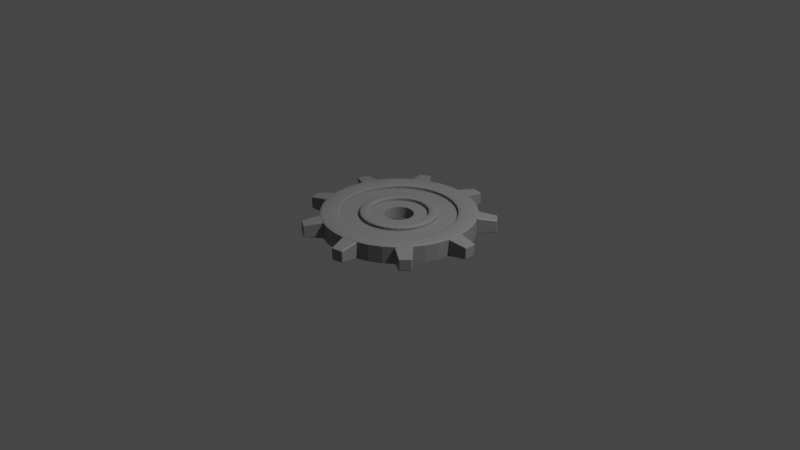 # Source: Settings.blend  (saved by Blender 2.93.21; exported with 4.5.12 LTS)
import bpy
from mathutils import Matrix  # noqa: F401  (used for matrix-valued properties, if any)

bpy.ops.wm.read_factory_settings(use_empty=True)
scene = bpy.context.scene
scene.name = 'Scene'

# ---- collections
col_collection = bpy.data.collections.new('Collection'); scene.collection.children.link(col_collection)

# ---- materials (node trees are filled in below, after node groups)
mat_material = bpy.data.materials.new('Material')
mat_material.alpha_threshold = 0.0
mat_material.use_transparent_shadow = False
mat_material.line_color = (0.0, 0.0, 0.0, 1.0)

# ---- material node trees
mat_material.use_nodes = True; mat_material.node_tree.nodes.clear()
_N = mat_material.node_tree.nodes; _L = mat_material.node_tree.links
n0 = _N.new('ShaderNodeOutputMaterial'); n0.name = 'Material Output'; n0.location = (300, 300)
n1 = _N.new('ShaderNodeBsdfPrincipled'); n1.name = 'Principled BSDF'; n1.location = (10, 300)
n1.distribution = 'GGX'
n1.subsurface_method = 'BURLEY'
n1.inputs[0].default_value = (0.25, 0.25, 0.25, 1.0)
n1.inputs[2].default_value = 0.4
n1.inputs[3].default_value = 1.45
n1.inputs[27].default_value = (0.0, 0.0, 0.0, 1.0)
n1.inputs[28].default_value = 1.0
_L.new(n1.outputs[0], n0.inputs[0])
n0.is_active_output = True

# ---- world
world_world = bpy.data.worlds.new('World'); scene.world = world_world
world_world.use_nodes = True; world_world.node_tree.nodes.clear()
_N = world_world.node_tree.nodes; _L = world_world.node_tree.links
n0 = _N.new('ShaderNodeOutputWorld'); n0.name = 'World Output'; n0.location = (300, 300)
n1 = _N.new('ShaderNodeBackground'); n1.name = 'Background'; n1.location = (10, 300)
n1.inputs[0].default_value = (0.05088, 0.05088, 0.05088, 1.0)
_L.new(n1.outputs[0], n0.inputs[0])
n0.is_active_output = True
world_world.color = (0.05088, 0.05088, 0.05088)
world_world.use_sun_shadow = False
world_world.sun_shadow_jitter_overblur = 0.0

# ---- cameras
cam_camera = bpy.data.cameras.new('Camera')
cam_camera.clip_end = 100.0
cam_camera.ortho_scale = 7.314

# ---- lights
light_light = bpy.data.lights.new('Light', 'POINT')
light_light.transmission_factor = 0.0
light_light.energy = 1000.0
light_light.shadow_soft_size = 0.1
light_light.shadow_maximum_resolution = 0.006
light_light.use_absolute_resolution = True

# ---- meshes
me_cylinder = bpy.data.meshes.new('Cylinder')
me_cylinder.from_pydata([(0.0, 1.0, -1.0), (0.0, 1.0, 1.0), (0.1736, 0.9848, -1.0), (0.1736, 0.9848, 1.0), (0.342, 0.9397, -1.0), (0.342, 0.9397, 1.0), (0.5, 0.866, -1.0), (0.5, 0.866, 1.0), (0.6428, 0.766, -1.0), (0.6428, 0.766, 1.0), (0.766, 0.6428, -1.0), (0.766, 0.6428, 1.0), (0.866, 0.5, -1.0), (0.866, 0.5, 1.0), (0.9397, 0.342, -1.0), (0.9397, 0.342, 1.0), (0.9848, 0.1736, -1.0), (0.9848, 0.1736, 1.0), (1.0, -4.371e-08, -1.0), (1.0, -4.371e-08, 1.0), (0.9848, -0.1736, -1.0), (0.9848, -0.1736, 1.0), (0.9397, -0.342, -1.0), (0.9397, -0.342, 1.0), (0.866, -0.5, -1.0), (0.866, -0.5, 1.0), (0.766, -0.6428, -1.0), (0.766, -0.6428, 1.0), (0.6428, -0.766, -1.0), (0.6428, -0.766, 1.0), (0.5, -0.866, -1.0), (0.5, -0.866, 1.0), (0.342, -0.9397, -1.0), (0.342, -0.9397, 1.0), (0.1736, -0.9848, -1.0), (0.1736, -0.9848, 1.0), (-8.742e-08, -1.0, -1.0), (-8.742e-08, -1.0, 1.0), (-0.1736, -0.9848, -1.0), (-0.1736, -0.9848, 1.0), (-0.342, -0.9397, -1.0), (-0.342, -0.9397, 1.0), (-0.5, -0.866, -1.0), (-0.5, -0.866, 1.0), (-0.6428, -0.766, -1.0), (-0.6428, -0.766, 1.0), (-0.766, -0.6428, -1.0), (-0.766, -0.6428, 1.0), (-0.866, -0.5, -1.0), (-0.866, -0.5, 1.0), (-0.9397, -0.342, -1.0), (-0.9397, -0.342, 1.0), (-0.9848, -0.1736, -1.0), (-0.9848, -0.1736, 1.0), (-1.0, 1.192e-08, -1.0), (-1.0, 1.192e-08, 1.0), (-0.9848, 0.1736, -1.0), (-0.9848, 0.1736, 1.0), (-0.9397, 0.342, -1.0), (-0.9397, 0.342, 1.0), (-0.866, 0.5, -1.0), (-0.866, 0.5, 1.0), (-0.766, 0.6428, -1.0), (-0.766, 0.6428, 1.0), (-0.6428, 0.766, -1.0), (-0.6428, 0.766, 1.0), (-0.5, 0.866, -1.0), (-0.5, 0.866, 1.0), (-0.342, 0.9397, -1.0), (-0.342, 0.9397, 1.0), (-0.1736, 0.9848, -1.0), (-0.1736, 0.9848, 1.0), (0.6144, -0.4302, -1.0), (0.6144, -0.4302, 1.0), (-0.7471, -0.06537, 1.0), (-0.7244, -0.1941, 1.0), (-0.7471, 0.06537, 1.0), (-0.7244, 0.1941, 1.0), (-0.6144, -0.4302, 1.0), (-0.6797, -0.317, 1.0), (0.5303, -0.5303, -1.0), (0.5303, -0.5303, 1.0), (0.4302, -0.6144, -1.0), (0.4302, -0.6144, 1.0), (-0.06537, -0.7471, 1.0), (-0.1941, -0.7244, 1.0), (0.317, -0.6797, -1.0), (0.06537, -0.7471, 1.0), (0.1941, -0.7244, 1.0), (0.317, -0.6797, 1.0), (0.6797, -0.317, 1.0), (0.1941, -0.7244, -1.0), (0.06537, -0.7471, -1.0), (-0.317, -0.6797, 1.0), (0.5303, 0.5303, 1.0), (0.6144, 0.4302, 1.0), (0.7471, -0.06537, 1.0), (0.7471, 0.06537, 1.0), (0.7244, -0.1941, 1.0), (0.7244, 0.1941, 1.0), (0.6797, 0.317, 1.0), (-0.06537, -0.7471, -1.0), (-0.1941, -0.7244, -1.0), (-0.6797, 0.317, 1.0), (-0.6144, 0.4302, 1.0), (-0.5681, 0.4853, 1.0), (-0.4302, -0.6144, 1.0), (-0.5303, -0.5303, 1.0), (-0.5303, 0.5303, 1.0), (-0.4302, 0.6144, 1.0), (-0.317, 0.6797, 1.0), (0.317, 0.6797, 1.0), (0.4853, 0.5681, 1.0), (-0.317, -0.6797, -1.0), (0.4302, 0.6144, 1.0), (0.1941, 0.7244, 1.0), (-0.4302, -0.6144, -1.0), (-0.1941, 0.7244, 1.0), (0.06537, 0.7471, 1.0), (-0.06537, 0.7471, 1.0), (-0.5303, -0.5303, -1.0), (-0.7471, -0.06537, -1.0), (-0.7244, -0.1941, -1.0), (-0.7471, 0.06537, -1.0), (-0.7244, 0.1941, -1.0), (-0.6144, -0.4302, -1.0), (-0.6797, -0.317, -1.0), (0.6797, -0.317, -1.0), (0.5303, 0.5303, -1.0), (0.6144, 0.4302, -1.0), (0.7471, -0.06537, -1.0), (0.7471, 0.06537, -1.0), (0.7244, -0.1941, -1.0), (0.7244, 0.1941, -1.0), (0.6797, 0.317, -1.0), (-0.6797, 0.317, -1.0), (-0.6144, 0.4302, -1.0), (-0.5765, 0.4752, -1.0), (-0.5303, 0.5303, -1.0), (-0.4302, 0.6144, -1.0), (-0.317, 0.6797, -1.0), (0.317, 0.6797, -1.0), (0.4752, 0.5765, -1.0), (0.4302, 0.6144, -1.0), (0.1941, 0.7244, -1.0), (-0.1941, 0.7244, -1.0), (0.06537, 0.7471, -1.0), (-0.06537, 0.7471, -1.0)], [], [(0, 1, 3, 2), (2, 3, 5, 4), (4, 5, 7, 6), (6, 7, 9, 8), (8, 9, 11, 10), (10, 11, 13, 12), (12, 13, 15, 14), (14, 15, 17, 16), (16, 17, 19, 18), (18, 19, 21, 20), (20, 21, 23, 22), (22, 23, 25, 24), (24, 25, 27, 26), (26, 27, 29, 28), (28, 29, 31, 30), (30, 31, 33, 32), (32, 33, 35, 34), (34, 35, 37, 36), (36, 37, 39, 38), (38, 39, 41, 40), (40, 41, 43, 42), (42, 43, 45, 44), (44, 45, 47, 46), (46, 47, 49, 48), (48, 49, 51, 50), (50, 51, 53, 52), (52, 53, 55, 54), (54, 55, 57, 56), (56, 57, 59, 58), (58, 59, 61, 60), (60, 61, 63, 62), (62, 63, 65, 64), (64, 65, 67, 66), (66, 67, 69, 68), (104, 105, 63, 61, 59, 57, 55, 53, 51, 49, 47, 45, 43, 41, 39, 37, 35, 33, 31, 29, 27, 25, 23, 21, 19, 17, 15, 13, 11, 9, 112, 94, 95, 100, 99, 97, 96, 98, 90, 73, 81, 83, 89, 88, 87, 84, 85, 93, 106, 107, 78, 79, 75, 74, 76, 77, 103), (114, 112, 9, 7, 5, 3, 1, 71, 69, 67, 65, 63, 105, 108, 109, 110, 117, 119, 118, 115, 111), (68, 69, 71, 70), (70, 71, 1, 0), (62, 64, 66, 68, 70, 0, 2, 4, 6, 8, 142, 143, 141, 144, 146, 147, 145, 140, 139, 138, 137), (142, 8, 10, 12, 14, 16, 18, 20, 22, 24, 26, 28, 30, 32, 34, 36, 38, 40, 42, 44, 46, 48, 50, 52, 54, 56, 58, 60, 62, 137, 136, 135, 124, 123, 121, 122, 126, 125, 120, 116, 113, 102, 101, 92, 91, 86, 82, 80, 72, 127, 132, 130, 131, 133, 134, 129, 128), (144, 115, 118, 146), (141, 111, 115, 144), (143, 114, 111, 141), (128, 94, 112, 114, 143, 142), (95, 94, 128, 129), (100, 95, 129, 134), (99, 100, 134, 133), (97, 99, 133, 131), (96, 97, 131, 130), (98, 96, 130, 132), (90, 98, 132, 127), (127, 72, 73, 90), (73, 72, 80, 81), (81, 80, 82, 83), (83, 82, 86, 89), (88, 89, 86, 91), (87, 88, 91, 92), (84, 87, 92, 101), (85, 84, 101, 102), (93, 85, 102, 113), (106, 93, 113, 116), (107, 106, 116, 120), (125, 78, 107, 120), (126, 79, 78, 125), (122, 75, 79, 126), (121, 74, 75, 122), (123, 76, 74, 121), (124, 77, 76, 123), (135, 103, 77, 124), (136, 104, 103, 135), (138, 108, 105, 104, 136, 137), (139, 109, 108, 138), (140, 110, 109, 139), (145, 117, 110, 140), (147, 119, 117, 145), (146, 118, 119, 147)])
_uv = me_cylinder.uv_layers.new(name='UVMap')
_uv.uv.foreach_set('vector', [1.0, 0.5, 1.0, 1.0, 0.9722, 1.0, 0.9722, 0.5, 0.9722, 0.5, 0.9722, 1.0, 0.9444, 1.0, 0.9444, 0.5, 0.9444, 0.5, 0.9444, 1.0, 0.9167, 1.0, 0.9167, 0.5, 0.9167, 0.5, 0.9167, 1.0, 0.8889, 1.0, 0.8889, 0.5, 0.8889, 0.5, 0.8889, 1.0, 0.8611, 1.0, 0.8611, 0.5, 0.8611, 0.5, 0.8611, 1.0, 0.8333, 1.0, 0.8333, 0.5, 0.8333, 0.5, 0.8333, 1.0, 0.8056, 1.0, 0.8056, 0.5, 0.8056, 0.5, 0.8056, 1.0, 0.7778, 1.0, 0.7778, 0.5, 0.7778, 0.5, 0.7778, 1.0, 0.75, 1.0, 0.75, 0.5, 0.75, 0.5, 0.75, 1.0, 0.7222, 1.0, 0.7222, 0.5, 0.7222, 0.5, 0.7222, 1.0, 0.6944, 1.0, 0.6944, 0.5, 0.6944, 0.5, 0.6944, 1.0, 0.6667, 1.0, 0.6667, 0.5, 0.6667, 0.5, 0.6667, 1.0, 0.6389, 1.0, 0.6389, 0.5, 0.6389, 0.5, 0.6389, 1.0, 0.6111, 1.0, 0.6111, 0.5, 0.6111, 0.5, 0.6111, 1.0, 0.5833, 1.0, 0.5833, 0.5, 0.5833, 0.5, 0.5833, 1.0, 0.5556, 1.0, 0.5556, 0.5, 0.5556, 0.5, 0.5556, 1.0, 0.5278, 1.0, 0.5278, 0.5, 0.5278, 0.5, 0.5278, 1.0, 0.5, 1.0, 0.5, 0.5, 0.5, 0.5, 0.5, 1.0, 0.4722, 1.0, 0.4722, 0.5, 0.4722, 0.5, 0.4722, 1.0, 0.4444, 1.0, 0.4444, 0.5, 0.4444, 0.5, 0.4444, 1.0, 0.4167, 1.0, 0.4167, 0.5, 0.4167, 0.5, 0.4167, 1.0, 0.3889, 1.0, 0.3889, 0.5, 0.3889, 0.5, 0.3889, 1.0, 0.3611, 1.0, 0.3611, 0.5, 0.3611, 0.5, 0.3611, 1.0, 0.3333, 1.0, 0.3333, 0.5, 0.3333, 0.5, 0.3333, 1.0, 0.3056, 1.0, 0.3056, 0.5, 0.3056, 0.5, 0.3056, 1.0, 0.2778, 1.0, 0.2778, 0.5, 0.2778, 0.5, 0.2778, 1.0, 0.25, 1.0, 0.25, 0.5, 0.25, 0.5, 0.25, 1.0, 0.2222, 1.0, 0.2222, 0.5, 0.2222, 0.5, 0.2222, 1.0, 0.1944, 1.0, 0.1944, 0.5, 0.1944, 0.5, 0.1944, 1.0, 0.1667, 1.0, 0.1667, 0.5, 0.1667, 0.5, 0.1667, 1.0, 0.1389, 1.0, 0.1389, 0.5, 0.1389, 0.5, 0.1389, 1.0, 0.1111, 1.0, 0.1111, 0.5, 0.1111, 0.5, 0.1111, 1.0, 0.08333, 1.0, 0.08333, 0.5, 0.08333, 0.5, 0.08333, 1.0, 0.05556, 1.0, 0.05556, 0.5, 0.1026, 0.3532, 0.1136, 0.3665, 0.06615, 0.4043, 0.04215, 0.37, 0.02447, 0.3321, 0.01365, 0.2917, 0.01, 0.25, 0.01365, 0.2083, 0.02447, 0.1679, 0.04215, 0.13, 0.06615, 0.09573, 0.09573, 0.06615, 0.13, 0.04215, 0.1679, 0.02447, 0.2083, 0.01365, 0.25, 0.01, 0.2917, 0.01365, 0.3321, 0.02447, 0.37, 0.04215, 0.4043, 0.06615, 0.4339, 0.09573, 0.4578, 0.13, 0.4755, 0.1679, 0.4864, 0.2083, 0.49, 0.25, 0.4864, 0.2917, 0.4755, 0.3321, 0.4578, 0.37, 0.4339, 0.4043, 0.4043, 0.4339, 0.3665, 0.3864, 0.3773, 0.3773, 0.3974, 0.3532, 0.4131, 0.3261, 0.4239, 0.2966, 0.4293, 0.2657, 0.4293, 0.2343, 0.4239, 0.2034, 0.4131, 0.1739, 0.3974, 0.1468, 0.3773, 0.1227, 0.3532, 0.1026, 0.3261, 0.08686, 0.2966, 0.07613, 0.2657, 0.07068, 0.2343, 0.07068, 0.2034, 0.07613, 0.1739, 0.08686, 0.1468, 0.1026, 0.1227, 0.1227, 0.1026, 0.1468, 0.08686, 0.1739, 0.07613, 0.2034, 0.07068, 0.2343, 0.07068, 0.2657, 0.07613, 0.2966, 0.08686, 0.3261, 0.3532, 0.3974, 0.3665, 0.3864, 0.4043, 0.4339, 0.37, 0.4578, 0.3321, 0.4755, 0.2917, 0.4864, 0.25, 0.49, 0.2083, 0.4864, 0.1679, 0.4755, 0.13, 0.4578, 0.09573, 0.4339, 0.06615, 0.4043, 0.1136, 0.3665, 0.1227, 0.3773, 0.1468, 0.3974, 0.1739, 0.4131, 0.2034, 0.4239, 0.2343, 0.4293, 0.2657, 0.4293, 0.2966, 0.4239, 0.3261, 0.4131, 0.05556, 0.5, 0.05556, 1.0, 0.02778, 1.0, 0.02778, 0.5, 0.02778, 0.5, 0.02778, 1.0, -3.316e-07, 1.0, -3.316e-07, 0.5, 0.5661, 0.4043, 0.5957, 0.4339, 0.63, 0.4578, 0.6679, 0.4755, 0.7083, 0.4864, 0.75, 0.49, 0.7917, 0.4864, 0.8321, 0.4755, 0.87, 0.4578, 0.9043, 0.4339, 0.8641, 0.3884, 0.8532, 0.3974, 0.8261, 0.4131, 0.7966, 0.4239, 0.7657, 0.4293, 0.7343, 0.4293, 0.7034, 0.4239, 0.6739, 0.4131, 0.6468, 0.3974, 0.6227, 0.3773, 0.6116, 0.3641, 0.8641, 0.3884, 0.9043, 0.4339, 0.9339, 0.4043, 0.9578, 0.37, 0.9755, 0.3321, 0.9864, 0.2917, 0.99, 0.25, 0.9864, 0.2083, 0.9755, 0.1679, 0.9578, 0.13, 0.9339, 0.09573, 0.9043, 0.06615, 0.87, 0.04215, 0.8321, 0.02447, 0.7917, 0.01365, 0.75, 0.01, 0.7083, 0.01365, 0.6679, 0.02447, 0.63, 0.04215, 0.5957, 0.06615, 0.5661, 0.09573, 0.5422, 0.13, 0.5245, 0.1679, 0.5136, 0.2083, 0.51, 0.25, 0.5136, 0.2917, 0.5245, 0.3321, 0.5422, 0.37, 0.5661, 0.4043, 0.6116, 0.3641, 0.6026, 0.3532, 0.5869, 0.3261, 0.5761, 0.2966, 0.5707, 0.2657, 0.5707, 0.2343, 0.5761, 0.2034, 0.5869, 0.1739, 0.6026, 0.1468, 0.6227, 0.1227, 0.6468, 0.1026, 0.6739, 0.08686, 0.7034, 0.07613, 0.7343, 0.07068, 0.7657, 0.07068, 0.7966, 0.07613, 0.8261, 0.08686, 0.8532, 0.1026, 0.8773, 0.1227, 0.8974, 0.1468, 0.9131, 0.1739, 0.9239, 0.2034, 0.9293, 0.2343, 0.9293, 0.2657, 0.9239, 0.2966, 0.9131, 0.3261, 0.8974, 0.3532, 0.8773, 0.3773, 0.9722, 0.725, 0.9722, 0.775, 1.0, 0.775, 1.0, 0.725, 0.9444, 0.725, 0.9444, 0.775, 0.9722, 0.775, 0.9722, 0.725, 0.9167, 0.725, 0.9167, 0.775, 0.9444, 0.775, 0.9444, 0.725, 0.8889, 0.725, 0.8889, 0.775, 0.9014, 0.775, 0.9167, 0.775, 0.9167, 0.725, 0.9042, 0.725, 0.8611, 0.775, 0.8889, 0.775, 0.8889, 0.725, 0.8611, 0.725, 0.8333, 0.775, 0.8611, 0.775, 0.8611, 0.725, 0.8333, 0.725, 0.8056, 0.775, 0.8333, 0.775, 0.8333, 0.725, 0.8056, 0.725, 0.7778, 0.775, 0.8056, 0.775, 0.8056, 0.725, 0.7778, 0.725, 0.75, 0.775, 0.7778, 0.775, 0.7778, 0.725, 0.75, 0.725, 0.7222, 0.775, 0.75, 0.775, 0.75, 0.725, 0.7222, 0.725, 0.6944, 0.775, 0.7222, 0.775, 0.7222, 0.725, 0.6944, 0.725, 0.6944, 0.725, 0.6667, 0.725, 0.6667, 0.775, 0.6944, 0.775, 0.6667, 0.775, 0.6667, 0.725, 0.6389, 0.725, 0.6389, 0.775, 0.6389, 0.775, 0.6389, 0.725, 0.6111, 0.725, 0.6111, 0.775, 0.6111, 0.775, 0.6111, 0.725, 0.5833, 0.725, 0.5833, 0.775, 0.5556, 0.775, 0.5833, 0.775, 0.5833, 0.725, 0.5556, 0.725, 0.5278, 0.775, 0.5556, 0.775, 0.5556, 0.725, 0.5278, 0.725, 0.5, 0.775, 0.5278, 0.775, 0.5278, 0.725, 0.5, 0.725, 0.4722, 0.775, 0.5, 0.775, 0.5, 0.725, 0.4722, 0.725, 0.4444, 0.775, 0.4722, 0.775, 0.4722, 0.725, 0.4444, 0.725, 0.4167, 0.775, 0.4444, 0.775, 0.4444, 0.725, 0.4167, 0.725, 0.3889, 0.775, 0.4167, 0.775, 0.4167, 0.725, 0.3889, 0.725, 0.3611, 0.725, 0.3611, 0.775, 0.3889, 0.775, 0.3889, 0.725, 0.3333, 0.725, 0.3333, 0.775, 0.3611, 0.775, 0.3611, 0.725, 0.3056, 0.725, 0.3056, 0.775, 0.3333, 0.775, 0.3333, 0.725, 0.2778, 0.725, 0.2778, 0.775, 0.3056, 0.775, 0.3056, 0.725, 0.25, 0.725, 0.25, 0.775, 0.2778, 0.775, 0.2778, 0.725, 0.2222, 0.725, 0.2222, 0.775, 0.25, 0.775, 0.25, 0.725, 0.1944, 0.725, 0.1944, 0.775, 0.2222, 0.775, 0.2222, 0.725, 0.1667, 0.725, 0.1667, 0.775, 0.1944, 0.775, 0.1944, 0.725, 0.1389, 0.725, 0.1389, 0.775, 0.1514, 0.775, 0.1667, 0.775, 0.1667, 0.725, 0.1542, 0.725, 0.1111, 0.725, 0.1111, 0.775, 0.1389, 0.775, 0.1389, 0.725, 0.08333, 0.725, 0.08333, 0.775, 0.1111, 0.775, 0.1111, 0.725, 0.05556, 0.725, 0.05556, 0.775, 0.08333, 0.775, 0.08333, 0.725, 0.02778, 0.725, 0.02778, 0.775, 0.05556, 0.775, 0.05556, 0.725, -3.316e-07, 0.725, -3.316e-07, 0.775, 0.02778, 0.775, 0.02778, 0.725])
me_cylinder.materials.append(mat_material)
me_cylinder.use_remesh_fix_poles = True
me_cylinder.use_remesh_preserve_attributes = False
me_cylinder.update()
me_cube_001 = bpy.data.meshes.new('Cube.001')
me_cube_001.from_pydata([(7.9, -1.0, -1.0), (7.9, -1.0, 1.0), (7.9, 1.0, -1.0), (7.9, 1.0, 1.0), (9.9, -0.7, -0.7), (9.9, -0.7, 0.7), (9.9, 0.7, -0.7), (9.9, 0.7, 0.7)], [], [(0, 1, 3, 2), (2, 3, 7, 6), (6, 7, 5, 4), (4, 5, 1, 0), (2, 6, 4, 0), (7, 3, 1, 5)])
_uv = me_cube_001.uv_layers.new(name='UVMap')
_uv.uv.foreach_set('vector', [0.375, 0.0, 0.625, 0.0, 0.625, 0.25, 0.375, 0.25, 0.375, 0.25, 0.625, 0.25, 0.625, 0.5, 0.375, 0.5, 0.375, 0.5, 0.625, 0.5, 0.625, 0.75, 0.375, 0.75, 0.375, 0.75, 0.625, 0.75, 0.625, 1.0, 0.375, 1.0, 0.125, 0.5, 0.375, 0.5, 0.375, 0.75, 0.125, 0.75, 0.625, 0.5, 0.875, 0.5, 0.875, 0.75, 0.625, 0.75])
me_cube_001.materials.append(mat_material)
me_cube_001.use_remesh_fix_poles = True
me_cube_001.use_remesh_preserve_attributes = False
me_cube_001.update()
me_cube_002 = bpy.data.meshes.new('Cube.002')
me_cube_002.from_pydata([(7.9, -1.0, -1.0), (7.9, -1.0, 1.0), (7.9, 1.0, -1.0), (7.9, 1.0, 1.0), (9.9, -0.7, -0.7), (9.9, -0.7, 0.7), (9.9, 0.7, -0.7), (9.9, 0.7, 0.7)], [], [(0, 1, 3, 2), (2, 3, 7, 6), (6, 7, 5, 4), (4, 5, 1, 0), (2, 6, 4, 0), (7, 3, 1, 5)])
_uv = me_cube_002.uv_layers.new(name='UVMap')
_uv.uv.foreach_set('vector', [0.375, 0.0, 0.625, 0.0, 0.625, 0.25, 0.375, 0.25, 0.375, 0.25, 0.625, 0.25, 0.625, 0.5, 0.375, 0.5, 0.375, 0.5, 0.625, 0.5, 0.625, 0.75, 0.375, 0.75, 0.375, 0.75, 0.625, 0.75, 0.625, 1.0, 0.375, 1.0, 0.125, 0.5, 0.375, 0.5, 0.375, 0.75, 0.125, 0.75, 0.625, 0.5, 0.875, 0.5, 0.875, 0.75, 0.625, 0.75])
me_cube_002.materials.append(mat_material)
me_cube_002.use_remesh_fix_poles = True
me_cube_002.use_remesh_preserve_attributes = False
me_cube_002.update()
me_cube_003 = bpy.data.meshes.new('Cube.003')
me_cube_003.from_pydata([(7.9, -1.0, -1.0), (7.9, -1.0, 1.0), (7.9, 1.0, -1.0), (7.9, 1.0, 1.0), (9.9, -0.7, -0.7), (9.9, -0.7, 0.7), (9.9, 0.7, -0.7), (9.9, 0.7, 0.7)], [], [(0, 1, 3, 2), (2, 3, 7, 6), (6, 7, 5, 4), (4, 5, 1, 0), (2, 6, 4, 0), (7, 3, 1, 5)])
_uv = me_cube_003.uv_layers.new(name='UVMap')
_uv.uv.foreach_set('vector', [0.375, 0.0, 0.625, 0.0, 0.625, 0.25, 0.375, 0.25, 0.375, 0.25, 0.625, 0.25, 0.625, 0.5, 0.375, 0.5, 0.375, 0.5, 0.625, 0.5, 0.625, 0.75, 0.375, 0.75, 0.375, 0.75, 0.625, 0.75, 0.625, 1.0, 0.375, 1.0, 0.125, 0.5, 0.375, 0.5, 0.375, 0.75, 0.125, 0.75, 0.625, 0.5, 0.875, 0.5, 0.875, 0.75, 0.625, 0.75])
me_cube_003.materials.append(mat_material)
me_cube_003.use_remesh_fix_poles = True
me_cube_003.use_remesh_preserve_attributes = False
me_cube_003.update()
me_cube_004 = bpy.data.meshes.new('Cube.004')
me_cube_004.from_pydata([(7.9, -1.0, -1.0), (7.9, -1.0, 1.0), (7.9, 1.0, -1.0), (7.9, 1.0, 1.0), (9.9, -0.7, -0.7), (9.9, -0.7, 0.7), (9.9, 0.7, -0.7), (9.9, 0.7, 0.7)], [], [(0, 1, 3, 2), (2, 3, 7, 6), (6, 7, 5, 4), (4, 5, 1, 0), (2, 6, 4, 0), (7, 3, 1, 5)])
_uv = me_cube_004.uv_layers.new(name='UVMap')
_uv.uv.foreach_set('vector', [0.375, 0.0, 0.625, 0.0, 0.625, 0.25, 0.375, 0.25, 0.375, 0.25, 0.625, 0.25, 0.625, 0.5, 0.375, 0.5, 0.375, 0.5, 0.625, 0.5, 0.625, 0.75, 0.375, 0.75, 0.375, 0.75, 0.625, 0.75, 0.625, 1.0, 0.375, 1.0, 0.125, 0.5, 0.375, 0.5, 0.375, 0.75, 0.125, 0.75, 0.625, 0.5, 0.875, 0.5, 0.875, 0.75, 0.625, 0.75])
me_cube_004.materials.append(mat_material)
me_cube_004.use_remesh_fix_poles = True
me_cube_004.use_remesh_preserve_attributes = False
me_cube_004.update()
me_cube_005 = bpy.data.meshes.new('Cube.005')
me_cube_005.from_pydata([(7.9, -1.0, -1.0), (7.9, -1.0, 1.0), (7.9, 1.0, -1.0), (7.9, 1.0, 1.0), (9.9, -0.7, -0.7), (9.9, -0.7, 0.7), (9.9, 0.7, -0.7), (9.9, 0.7, 0.7)], [], [(0, 1, 3, 2), (2, 3, 7, 6), (6, 7, 5, 4), (4, 5, 1, 0), (2, 6, 4, 0), (7, 3, 1, 5)])
_uv = me_cube_005.uv_layers.new(name='UVMap')
_uv.uv.foreach_set('vector', [0.375, 0.0, 0.625, 0.0, 0.625, 0.25, 0.375, 0.25, 0.375, 0.25, 0.625, 0.25, 0.625, 0.5, 0.375, 0.5, 0.375, 0.5, 0.625, 0.5, 0.625, 0.75, 0.375, 0.75, 0.375, 0.75, 0.625, 0.75, 0.625, 1.0, 0.375, 1.0, 0.125, 0.5, 0.375, 0.5, 0.375, 0.75, 0.125, 0.75, 0.625, 0.5, 0.875, 0.5, 0.875, 0.75, 0.625, 0.75])
me_cube_005.materials.append(mat_material)
me_cube_005.use_remesh_fix_poles = True
me_cube_005.use_remesh_preserve_attributes = False
me_cube_005.update()
me_cube_006 = bpy.data.meshes.new('Cube.006')
me_cube_006.from_pydata([(7.9, -1.0, -1.0), (7.9, -1.0, 1.0), (7.9, 1.0, -1.0), (7.9, 1.0, 1.0), (9.9, -0.7, -0.7), (9.9, -0.7, 0.7), (9.9, 0.7, -0.7), (9.9, 0.7, 0.7)], [], [(0, 1, 3, 2), (2, 3, 7, 6), (6, 7, 5, 4), (4, 5, 1, 0), (2, 6, 4, 0), (7, 3, 1, 5)])
_uv = me_cube_006.uv_layers.new(name='UVMap')
_uv.uv.foreach_set('vector', [0.375, 0.0, 0.625, 0.0, 0.625, 0.25, 0.375, 0.25, 0.375, 0.25, 0.625, 0.25, 0.625, 0.5, 0.375, 0.5, 0.375, 0.5, 0.625, 0.5, 0.625, 0.75, 0.375, 0.75, 0.375, 0.75, 0.625, 0.75, 0.625, 1.0, 0.375, 1.0, 0.125, 0.5, 0.375, 0.5, 0.375, 0.75, 0.125, 0.75, 0.625, 0.5, 0.875, 0.5, 0.875, 0.75, 0.625, 0.75])
me_cube_006.materials.append(mat_material)
me_cube_006.use_remesh_fix_poles = True
me_cube_006.use_remesh_preserve_attributes = False
me_cube_006.update()
me_cube_007 = bpy.data.meshes.new('Cube.007')
me_cube_007.from_pydata([(7.9, -1.0, -1.0), (7.9, -1.0, 1.0), (7.9, 1.0, -1.0), (7.9, 1.0, 1.0), (9.9, -0.7, -0.7), (9.9, -0.7, 0.7), (9.9, 0.7, -0.7), (9.9, 0.7, 0.7)], [], [(0, 1, 3, 2), (2, 3, 7, 6), (6, 7, 5, 4), (4, 5, 1, 0), (2, 6, 4, 0), (7, 3, 1, 5)])
_uv = me_cube_007.uv_layers.new(name='UVMap')
_uv.uv.foreach_set('vector', [0.375, 0.0, 0.625, 0.0, 0.625, 0.25, 0.375, 0.25, 0.375, 0.25, 0.625, 0.25, 0.625, 0.5, 0.375, 0.5, 0.375, 0.5, 0.625, 0.5, 0.625, 0.75, 0.375, 0.75, 0.375, 0.75, 0.625, 0.75, 0.625, 1.0, 0.375, 1.0, 0.125, 0.5, 0.375, 0.5, 0.375, 0.75, 0.125, 0.75, 0.625, 0.5, 0.875, 0.5, 0.875, 0.75, 0.625, 0.75])
me_cube_007.materials.append(mat_material)
me_cube_007.use_remesh_fix_poles = True
me_cube_007.use_remesh_preserve_attributes = False
me_cube_007.update()
me_cube_008 = bpy.data.meshes.new('Cube.008')
me_cube_008.from_pydata([(7.9, -1.0, -1.0), (7.9, -1.0, 1.0), (7.9, 1.0, -1.0), (7.9, 1.0, 1.0), (9.9, -0.7, -0.7), (9.9, -0.7, 0.7), (9.9, 0.7, -0.7), (9.9, 0.7, 0.7)], [], [(0, 1, 3, 2), (2, 3, 7, 6), (6, 7, 5, 4), (4, 5, 1, 0), (2, 6, 4, 0), (7, 3, 1, 5)])
_uv = me_cube_008.uv_layers.new(name='UVMap')
_uv.uv.foreach_set('vector', [0.375, 0.0, 0.625, 0.0, 0.625, 0.25, 0.375, 0.25, 0.375, 0.25, 0.625, 0.25, 0.625, 0.5, 0.375, 0.5, 0.375, 0.5, 0.625, 0.5, 0.625, 0.75, 0.375, 0.75, 0.375, 0.75, 0.625, 0.75, 0.625, 1.0, 0.375, 1.0, 0.125, 0.5, 0.375, 0.5, 0.375, 0.75, 0.125, 0.75, 0.625, 0.5, 0.875, 0.5, 0.875, 0.75, 0.625, 0.75])
me_cube_008.materials.append(mat_material)
me_cube_008.use_remesh_fix_poles = True
me_cube_008.use_remesh_preserve_attributes = False
me_cube_008.update()
me_cube_009 = bpy.data.meshes.new('Cube.009')
me_cube_009.from_pydata([(7.9, -1.0, -1.0), (7.9, -1.0, 1.0), (7.9, 1.0, -1.0), (7.9, 1.0, 1.0), (9.9, -0.7, -0.7), (9.9, -0.7, 0.7), (9.9, 0.7, -0.7), (9.9, 0.7, 0.7)], [], [(0, 1, 3, 2), (2, 3, 7, 6), (6, 7, 5, 4), (4, 5, 1, 0), (2, 6, 4, 0), (7, 3, 1, 5)])
_uv = me_cube_009.uv_layers.new(name='UVMap')
_uv.uv.foreach_set('vector', [0.375, 0.0, 0.625, 0.0, 0.625, 0.25, 0.375, 0.25, 0.375, 0.25, 0.625, 0.25, 0.625, 0.5, 0.375, 0.5, 0.375, 0.5, 0.625, 0.5, 0.625, 0.75, 0.375, 0.75, 0.375, 0.75, 0.625, 0.75, 0.625, 1.0, 0.375, 1.0, 0.125, 0.5, 0.375, 0.5, 0.375, 0.75, 0.125, 0.75, 0.625, 0.5, 0.875, 0.5, 0.875, 0.75, 0.625, 0.75])
me_cube_009.materials.append(mat_material)
me_cube_009.use_remesh_fix_poles = True
me_cube_009.use_remesh_preserve_attributes = False
me_cube_009.update()
me_cylinder_004 = bpy.data.meshes.new('Cylinder.004')
me_cylinder_004.from_pydata([(0.0, 1.0, -1.0), (0.0, 1.0, 1.0), (0.1736, 0.9848, -1.0), (0.1736, 0.9848, 1.0), (0.342, 0.9397, -1.0), (0.342, 0.9397, 1.0), (0.5, 0.866, -1.0), (0.5, 0.866, 1.0), (0.6428, 0.766, -1.0), (0.6428, 0.766, 1.0), (0.766, 0.6428, -1.0), (0.766, 0.6428, 1.0), (0.866, 0.5, -1.0), (0.866, 0.5, 1.0), (0.9397, 0.342, -1.0), (0.9397, 0.342, 1.0), (0.9848, 0.1736, -1.0), (0.9848, 0.1736, 1.0), (1.0, -4.371e-08, -1.0), (1.0, -4.371e-08, 1.0), (0.9848, -0.1736, -1.0), (0.9848, -0.1736, 1.0), (0.9397, -0.342, -1.0), (0.9397, -0.342, 1.0), (0.866, -0.5, -1.0), (0.866, -0.5, 1.0), (0.766, -0.6428, -1.0), (0.766, -0.6428, 1.0), (0.6428, -0.766, -1.0), (0.6428, -0.766, 1.0), (0.5, -0.866, -1.0), (0.5, -0.866, 1.0), (0.342, -0.9397, -1.0), (0.342, -0.9397, 1.0), (0.1736, -0.9848, -1.0), (0.1736, -0.9848, 1.0), (-8.742e-08, -1.0, -1.0), (-8.742e-08, -1.0, 1.0), (-0.1736, -0.9848, -1.0), (-0.1736, -0.9848, 1.0), (-0.342, -0.9397, -1.0), (-0.342, -0.9397, 1.0), (-0.5, -0.866, -1.0), (-0.5, -0.866, 1.0), (-0.6428, -0.766, -1.0), (-0.6428, -0.766, 1.0), (-0.766, -0.6428, -1.0), (-0.766, -0.6428, 1.0), (-0.866, -0.5, -1.0), (-0.866, -0.5, 1.0), (-0.9397, -0.342, -1.0), (-0.9397, -0.342, 1.0), (-0.9848, -0.1736, -1.0), (-0.9848, -0.1736, 1.0), (-1.0, 1.192e-08, -1.0), (-1.0, 1.192e-08, 1.0), (-0.9848, 0.1736, -1.0), (-0.9848, 0.1736, 1.0), (-0.9397, 0.342, -1.0), (-0.9397, 0.342, 1.0), (-0.866, 0.5, -1.0), (-0.866, 0.5, 1.0), (-0.766, 0.6428, -1.0), (-0.766, 0.6428, 1.0), (-0.6428, 0.766, -1.0), (-0.6428, 0.766, 1.0), (-0.5, 0.866, -1.0), (-0.5, 0.866, 1.0), (-0.342, 0.9397, -1.0), (-0.342, 0.9397, 1.0), (-0.1736, 0.9848, -1.0), (-0.1736, 0.9848, 1.0), (0.6144, -0.4302, -1.0), (0.6144, -0.4302, 1.0), (-0.7471, -0.06537, 1.0), (-0.7244, -0.1941, 1.0), (-0.7471, 0.06537, 1.0), (-0.7244, 0.1941, 1.0), (-0.6144, -0.4302, 1.0), (-0.6797, -0.317, 1.0), (0.5303, -0.5303, -1.0), (0.5303, -0.5303, 1.0), (0.4302, -0.6144, -1.0), (0.4302, -0.6144, 1.0), (-0.06537, -0.7471, 1.0), (-0.1941, -0.7244, 1.0), (0.317, -0.6797, -1.0), (0.06537, -0.7471, 1.0), (0.1941, -0.7244, 1.0), (0.317, -0.6797, 1.0), (0.6797, -0.317, 1.0), (0.1941, -0.7244, -1.0), (0.06537, -0.7471, -1.0), (-0.317, -0.6797, 1.0), (0.5303, 0.5303, 1.0), (0.6144, 0.4302, 1.0), (0.7471, -0.06537, 1.0), (0.7471, 0.06537, 1.0), (0.7244, -0.1941, 1.0), (0.7244, 0.1941, 1.0), (0.6797, 0.317, 1.0), (-0.06537, -0.7471, -1.0), (-0.1941, -0.7244, -1.0), (-0.6797, 0.317, 1.0), (-0.6144, 0.4302, 1.0), (-0.5681, 0.4853, 1.0), (-0.4302, -0.6144, 1.0), (-0.5303, -0.5303, 1.0), (-0.5303, 0.5303, 1.0), (-0.4302, 0.6144, 1.0), (-0.317, 0.6797, 1.0), (0.317, 0.6797, 1.0), (0.4853, 0.5681, 1.0), (-0.317, -0.6797, -1.0), (0.4302, 0.6144, 1.0), (0.1941, 0.7244, 1.0), (-0.4302, -0.6144, -1.0), (-0.1941, 0.7244, 1.0), (0.06537, 0.7471, 1.0), (-0.06537, 0.7471, 1.0), (-0.5303, -0.5303, -1.0), (-0.7471, -0.06537, -1.0), (-0.7244, -0.1941, -1.0), (-0.7471, 0.06537, -1.0), (-0.7244, 0.1941, -1.0), (-0.6144, -0.4302, -1.0), (-0.6797, -0.317, -1.0), (0.6797, -0.317, -1.0), (0.5303, 0.5303, -1.0), (0.6144, 0.4302, -1.0), (0.7471, -0.06537, -1.0), (0.7471, 0.06537, -1.0), (0.7244, -0.1941, -1.0), (0.7244, 0.1941, -1.0), (0.6797, 0.317, -1.0), (-0.6797, 0.317, -1.0), (-0.6144, 0.4302, -1.0), (-0.5765, 0.4752, -1.0), (-0.5303, 0.5303, -1.0), (-0.4302, 0.6144, -1.0), (-0.317, 0.6797, -1.0), (0.317, 0.6797, -1.0), (0.4752, 0.5765, -1.0), (0.4302, 0.6144, -1.0), (0.1941, 0.7244, -1.0), (-0.1941, 0.7244, -1.0), (0.06537, 0.7471, -1.0), (-0.06537, 0.7471, -1.0)], [], [(0, 1, 3, 2), (2, 3, 5, 4), (4, 5, 7, 6), (6, 7, 9, 8), (8, 9, 11, 10), (10, 11, 13, 12), (12, 13, 15, 14), (14, 15, 17, 16), (16, 17, 19, 18), (18, 19, 21, 20), (20, 21, 23, 22), (22, 23, 25, 24), (24, 25, 27, 26), (26, 27, 29, 28), (28, 29, 31, 30), (30, 31, 33, 32), (32, 33, 35, 34), (34, 35, 37, 36), (36, 37, 39, 38), (38, 39, 41, 40), (40, 41, 43, 42), (42, 43, 45, 44), (44, 45, 47, 46), (46, 47, 49, 48), (48, 49, 51, 50), (50, 51, 53, 52), (52, 53, 55, 54), (54, 55, 57, 56), (56, 57, 59, 58), (58, 59, 61, 60), (60, 61, 63, 62), (62, 63, 65, 64), (64, 65, 67, 66), (66, 67, 69, 68), (104, 105, 63, 61, 59, 57, 55, 53, 51, 49, 47, 45, 43, 41, 39, 37, 35, 33, 31, 29, 27, 25, 23, 21, 19, 17, 15, 13, 11, 9, 112, 94, 95, 100, 99, 97, 96, 98, 90, 73, 81, 83, 89, 88, 87, 84, 85, 93, 106, 107, 78, 79, 75, 74, 76, 77, 103), (114, 112, 9, 7, 5, 3, 1, 71, 69, 67, 65, 63, 105, 108, 109, 110, 117, 119, 118, 115, 111), (68, 69, 71, 70), (70, 71, 1, 0), (62, 64, 66, 68, 70, 0, 2, 4, 6, 8, 142, 143, 141, 144, 146, 147, 145, 140, 139, 138, 137), (142, 8, 10, 12, 14, 16, 18, 20, 22, 24, 26, 28, 30, 32, 34, 36, 38, 40, 42, 44, 46, 48, 50, 52, 54, 56, 58, 60, 62, 137, 136, 135, 124, 123, 121, 122, 126, 125, 120, 116, 113, 102, 101, 92, 91, 86, 82, 80, 72, 127, 132, 130, 131, 133, 134, 129, 128), (144, 115, 118, 146), (141, 111, 115, 144), (143, 114, 111, 141), (128, 94, 112, 114, 143, 142), (95, 94, 128, 129), (100, 95, 129, 134), (99, 100, 134, 133), (97, 99, 133, 131), (96, 97, 131, 130), (98, 96, 130, 132), (90, 98, 132, 127), (127, 72, 73, 90), (73, 72, 80, 81), (81, 80, 82, 83), (83, 82, 86, 89), (88, 89, 86, 91), (87, 88, 91, 92), (84, 87, 92, 101), (85, 84, 101, 102), (93, 85, 102, 113), (106, 93, 113, 116), (107, 106, 116, 120), (125, 78, 107, 120), (126, 79, 78, 125), (122, 75, 79, 126), (121, 74, 75, 122), (123, 76, 74, 121), (124, 77, 76, 123), (135, 103, 77, 124), (136, 104, 103, 135), (138, 108, 105, 104, 136, 137), (139, 109, 108, 138), (140, 110, 109, 139), (145, 117, 110, 140), (147, 119, 117, 145), (146, 118, 119, 147)])
_uv = me_cylinder_004.uv_layers.new(name='UVMap')
_uv.uv.foreach_set('vector', [1.0, 0.5, 1.0, 1.0, 0.9722, 1.0, 0.9722, 0.5, 0.9722, 0.5, 0.9722, 1.0, 0.9444, 1.0, 0.9444, 0.5, 0.9444, 0.5, 0.9444, 1.0, 0.9167, 1.0, 0.9167, 0.5, 0.9167, 0.5, 0.9167, 1.0, 0.8889, 1.0, 0.8889, 0.5, 0.8889, 0.5, 0.8889, 1.0, 0.8611, 1.0, 0.8611, 0.5, 0.8611, 0.5, 0.8611, 1.0, 0.8333, 1.0, 0.8333, 0.5, 0.8333, 0.5, 0.8333, 1.0, 0.8056, 1.0, 0.8056, 0.5, 0.8056, 0.5, 0.8056, 1.0, 0.7778, 1.0, 0.7778, 0.5, 0.7778, 0.5, 0.7778, 1.0, 0.75, 1.0, 0.75, 0.5, 0.75, 0.5, 0.75, 1.0, 0.7222, 1.0, 0.7222, 0.5, 0.7222, 0.5, 0.7222, 1.0, 0.6944, 1.0, 0.6944, 0.5, 0.6944, 0.5, 0.6944, 1.0, 0.6667, 1.0, 0.6667, 0.5, 0.6667, 0.5, 0.6667, 1.0, 0.6389, 1.0, 0.6389, 0.5, 0.6389, 0.5, 0.6389, 1.0, 0.6111, 1.0, 0.6111, 0.5, 0.6111, 0.5, 0.6111, 1.0, 0.5833, 1.0, 0.5833, 0.5, 0.5833, 0.5, 0.5833, 1.0, 0.5556, 1.0, 0.5556, 0.5, 0.5556, 0.5, 0.5556, 1.0, 0.5278, 1.0, 0.5278, 0.5, 0.5278, 0.5, 0.5278, 1.0, 0.5, 1.0, 0.5, 0.5, 0.5, 0.5, 0.5, 1.0, 0.4722, 1.0, 0.4722, 0.5, 0.4722, 0.5, 0.4722, 1.0, 0.4444, 1.0, 0.4444, 0.5, 0.4444, 0.5, 0.4444, 1.0, 0.4167, 1.0, 0.4167, 0.5, 0.4167, 0.5, 0.4167, 1.0, 0.3889, 1.0, 0.3889, 0.5, 0.3889, 0.5, 0.3889, 1.0, 0.3611, 1.0, 0.3611, 0.5, 0.3611, 0.5, 0.3611, 1.0, 0.3333, 1.0, 0.3333, 0.5, 0.3333, 0.5, 0.3333, 1.0, 0.3056, 1.0, 0.3056, 0.5, 0.3056, 0.5, 0.3056, 1.0, 0.2778, 1.0, 0.2778, 0.5, 0.2778, 0.5, 0.2778, 1.0, 0.25, 1.0, 0.25, 0.5, 0.25, 0.5, 0.25, 1.0, 0.2222, 1.0, 0.2222, 0.5, 0.2222, 0.5, 0.2222, 1.0, 0.1944, 1.0, 0.1944, 0.5, 0.1944, 0.5, 0.1944, 1.0, 0.1667, 1.0, 0.1667, 0.5, 0.1667, 0.5, 0.1667, 1.0, 0.1389, 1.0, 0.1389, 0.5, 0.1389, 0.5, 0.1389, 1.0, 0.1111, 1.0, 0.1111, 0.5, 0.1111, 0.5, 0.1111, 1.0, 0.08333, 1.0, 0.08333, 0.5, 0.08333, 0.5, 0.08333, 1.0, 0.05556, 1.0, 0.05556, 0.5, 0.1026, 0.3532, 0.1136, 0.3665, 0.06615, 0.4043, 0.04215, 0.37, 0.02447, 0.3321, 0.01365, 0.2917, 0.01, 0.25, 0.01365, 0.2083, 0.02447, 0.1679, 0.04215, 0.13, 0.06615, 0.09573, 0.09573, 0.06615, 0.13, 0.04215, 0.1679, 0.02447, 0.2083, 0.01365, 0.25, 0.01, 0.2917, 0.01365, 0.3321, 0.02447, 0.37, 0.04215, 0.4043, 0.06615, 0.4339, 0.09573, 0.4578, 0.13, 0.4755, 0.1679, 0.4864, 0.2083, 0.49, 0.25, 0.4864, 0.2917, 0.4755, 0.3321, 0.4578, 0.37, 0.4339, 0.4043, 0.4043, 0.4339, 0.3665, 0.3864, 0.3773, 0.3773, 0.3974, 0.3532, 0.4131, 0.3261, 0.4239, 0.2966, 0.4293, 0.2657, 0.4293, 0.2343, 0.4239, 0.2034, 0.4131, 0.1739, 0.3974, 0.1468, 0.3773, 0.1227, 0.3532, 0.1026, 0.3261, 0.08686, 0.2966, 0.07613, 0.2657, 0.07068, 0.2343, 0.07068, 0.2034, 0.07613, 0.1739, 0.08686, 0.1468, 0.1026, 0.1227, 0.1227, 0.1026, 0.1468, 0.08686, 0.1739, 0.07613, 0.2034, 0.07068, 0.2343, 0.07068, 0.2657, 0.07613, 0.2966, 0.08686, 0.3261, 0.3532, 0.3974, 0.3665, 0.3864, 0.4043, 0.4339, 0.37, 0.4578, 0.3321, 0.4755, 0.2917, 0.4864, 0.25, 0.49, 0.2083, 0.4864, 0.1679, 0.4755, 0.13, 0.4578, 0.09573, 0.4339, 0.06615, 0.4043, 0.1136, 0.3665, 0.1227, 0.3773, 0.1468, 0.3974, 0.1739, 0.4131, 0.2034, 0.4239, 0.2343, 0.4293, 0.2657, 0.4293, 0.2966, 0.4239, 0.3261, 0.4131, 0.05556, 0.5, 0.05556, 1.0, 0.02778, 1.0, 0.02778, 0.5, 0.02778, 0.5, 0.02778, 1.0, -3.316e-07, 1.0, -3.316e-07, 0.5, 0.5661, 0.4043, 0.5957, 0.4339, 0.63, 0.4578, 0.6679, 0.4755, 0.7083, 0.4864, 0.75, 0.49, 0.7917, 0.4864, 0.8321, 0.4755, 0.87, 0.4578, 0.9043, 0.4339, 0.8641, 0.3884, 0.8532, 0.3974, 0.8261, 0.4131, 0.7966, 0.4239, 0.7657, 0.4293, 0.7343, 0.4293, 0.7034, 0.4239, 0.6739, 0.4131, 0.6468, 0.3974, 0.6227, 0.3773, 0.6116, 0.3641, 0.8641, 0.3884, 0.9043, 0.4339, 0.9339, 0.4043, 0.9578, 0.37, 0.9755, 0.3321, 0.9864, 0.2917, 0.99, 0.25, 0.9864, 0.2083, 0.9755, 0.1679, 0.9578, 0.13, 0.9339, 0.09573, 0.9043, 0.06615, 0.87, 0.04215, 0.8321, 0.02447, 0.7917, 0.01365, 0.75, 0.01, 0.7083, 0.01365, 0.6679, 0.02447, 0.63, 0.04215, 0.5957, 0.06615, 0.5661, 0.09573, 0.5422, 0.13, 0.5245, 0.1679, 0.5136, 0.2083, 0.51, 0.25, 0.5136, 0.2917, 0.5245, 0.3321, 0.5422, 0.37, 0.5661, 0.4043, 0.6116, 0.3641, 0.6026, 0.3532, 0.5869, 0.3261, 0.5761, 0.2966, 0.5707, 0.2657, 0.5707, 0.2343, 0.5761, 0.2034, 0.5869, 0.1739, 0.6026, 0.1468, 0.6227, 0.1227, 0.6468, 0.1026, 0.6739, 0.08686, 0.7034, 0.07613, 0.7343, 0.07068, 0.7657, 0.07068, 0.7966, 0.07613, 0.8261, 0.08686, 0.8532, 0.1026, 0.8773, 0.1227, 0.8974, 0.1468, 0.9131, 0.1739, 0.9239, 0.2034, 0.9293, 0.2343, 0.9293, 0.2657, 0.9239, 0.2966, 0.9131, 0.3261, 0.8974, 0.3532, 0.8773, 0.3773, 0.9722, 0.725, 0.9722, 0.775, 1.0, 0.775, 1.0, 0.725, 0.9444, 0.725, 0.9444, 0.775, 0.9722, 0.775, 0.9722, 0.725, 0.9167, 0.725, 0.9167, 0.775, 0.9444, 0.775, 0.9444, 0.725, 0.8889, 0.725, 0.8889, 0.775, 0.9014, 0.775, 0.9167, 0.775, 0.9167, 0.725, 0.9042, 0.725, 0.8611, 0.775, 0.8889, 0.775, 0.8889, 0.725, 0.8611, 0.725, 0.8333, 0.775, 0.8611, 0.775, 0.8611, 0.725, 0.8333, 0.725, 0.8056, 0.775, 0.8333, 0.775, 0.8333, 0.725, 0.8056, 0.725, 0.7778, 0.775, 0.8056, 0.775, 0.8056, 0.725, 0.7778, 0.725, 0.75, 0.775, 0.7778, 0.775, 0.7778, 0.725, 0.75, 0.725, 0.7222, 0.775, 0.75, 0.775, 0.75, 0.725, 0.7222, 0.725, 0.6944, 0.775, 0.7222, 0.775, 0.7222, 0.725, 0.6944, 0.725, 0.6944, 0.725, 0.6667, 0.725, 0.6667, 0.775, 0.6944, 0.775, 0.6667, 0.775, 0.6667, 0.725, 0.6389, 0.725, 0.6389, 0.775, 0.6389, 0.775, 0.6389, 0.725, 0.6111, 0.725, 0.6111, 0.775, 0.6111, 0.775, 0.6111, 0.725, 0.5833, 0.725, 0.5833, 0.775, 0.5556, 0.775, 0.5833, 0.775, 0.5833, 0.725, 0.5556, 0.725, 0.5278, 0.775, 0.5556, 0.775, 0.5556, 0.725, 0.5278, 0.725, 0.5, 0.775, 0.5278, 0.775, 0.5278, 0.725, 0.5, 0.725, 0.4722, 0.775, 0.5, 0.775, 0.5, 0.725, 0.4722, 0.725, 0.4444, 0.775, 0.4722, 0.775, 0.4722, 0.725, 0.4444, 0.725, 0.4167, 0.775, 0.4444, 0.775, 0.4444, 0.725, 0.4167, 0.725, 0.3889, 0.775, 0.4167, 0.775, 0.4167, 0.725, 0.3889, 0.725, 0.3611, 0.725, 0.3611, 0.775, 0.3889, 0.775, 0.3889, 0.725, 0.3333, 0.725, 0.3333, 0.775, 0.3611, 0.775, 0.3611, 0.725, 0.3056, 0.725, 0.3056, 0.775, 0.3333, 0.775, 0.3333, 0.725, 0.2778, 0.725, 0.2778, 0.775, 0.3056, 0.775, 0.3056, 0.725, 0.25, 0.725, 0.25, 0.775, 0.2778, 0.775, 0.2778, 0.725, 0.2222, 0.725, 0.2222, 0.775, 0.25, 0.775, 0.25, 0.725, 0.1944, 0.725, 0.1944, 0.775, 0.2222, 0.775, 0.2222, 0.725, 0.1667, 0.725, 0.1667, 0.775, 0.1944, 0.775, 0.1944, 0.725, 0.1389, 0.725, 0.1389, 0.775, 0.1514, 0.775, 0.1667, 0.775, 0.1667, 0.725, 0.1542, 0.725, 0.1111, 0.725, 0.1111, 0.775, 0.1389, 0.775, 0.1389, 0.725, 0.08333, 0.725, 0.08333, 0.775, 0.1111, 0.775, 0.1111, 0.725, 0.05556, 0.725, 0.05556, 0.775, 0.08333, 0.775, 0.08333, 0.725, 0.02778, 0.725, 0.02778, 0.775, 0.05556, 0.775, 0.05556, 0.725, -3.316e-07, 0.725, -3.316e-07, 0.775, 0.02778, 0.775, 0.02778, 0.725])
me_cylinder_004.materials.append(mat_material)
me_cylinder_004.use_remesh_fix_poles = True
me_cylinder_004.use_remesh_preserve_attributes = False
me_cylinder_004.update()
me_cylinder_005 = bpy.data.meshes.new('Cylinder.005')
me_cylinder_005.from_pydata([(0.0, 1.0, -1.0), (0.0, 1.0, 1.0), (0.1736, 0.9848, -1.0), (0.1736, 0.9848, 1.0), (0.342, 0.9397, -1.0), (0.342, 0.9397, 1.0), (0.5, 0.866, -1.0), (0.5, 0.866, 1.0), (0.6428, 0.766, -1.0), (0.6428, 0.766, 1.0), (0.766, 0.6428, -1.0), (0.766, 0.6428, 1.0), (0.866, 0.5, -1.0), (0.866, 0.5, 1.0), (0.9397, 0.342, -1.0), (0.9397, 0.342, 1.0), (0.9848, 0.1736, -1.0), (0.9848, 0.1736, 1.0), (1.0, -4.371e-08, -1.0), (1.0, -4.371e-08, 1.0), (0.9848, -0.1736, -1.0), (0.9848, -0.1736, 1.0), (0.9397, -0.342, -1.0), (0.9397, -0.342, 1.0), (0.866, -0.5, -1.0), (0.866, -0.5, 1.0), (0.766, -0.6428, -1.0), (0.766, -0.6428, 1.0), (0.6428, -0.766, -1.0), (0.6428, -0.766, 1.0), (0.5, -0.866, -1.0), (0.5, -0.866, 1.0), (0.342, -0.9397, -1.0), (0.342, -0.9397, 1.0), (0.1736, -0.9848, -1.0), (0.1736, -0.9848, 1.0), (-8.742e-08, -1.0, -1.0), (-8.742e-08, -1.0, 1.0), (-0.1736, -0.9848, -1.0), (-0.1736, -0.9848, 1.0), (-0.342, -0.9397, -1.0), (-0.342, -0.9397, 1.0), (-0.5, -0.866, -1.0), (-0.5, -0.866, 1.0), (-0.6428, -0.766, -1.0), (-0.6428, -0.766, 1.0), (-0.766, -0.6428, -1.0), (-0.766, -0.6428, 1.0), (-0.866, -0.5, -1.0), (-0.866, -0.5, 1.0), (-0.9397, -0.342, -1.0), (-0.9397, -0.342, 1.0), (-0.9848, -0.1736, -1.0), (-0.9848, -0.1736, 1.0), (-1.0, 1.192e-08, -1.0), (-1.0, 1.192e-08, 1.0), (-0.9848, 0.1736, -1.0), (-0.9848, 0.1736, 1.0), (-0.9397, 0.342, -1.0), (-0.9397, 0.342, 1.0), (-0.866, 0.5, -1.0), (-0.866, 0.5, 1.0), (-0.766, 0.6428, -1.0), (-0.766, 0.6428, 1.0), (-0.6428, 0.766, -1.0), (-0.6428, 0.766, 1.0), (-0.5, 0.866, -1.0), (-0.5, 0.866, 1.0), (-0.342, 0.9397, -1.0), (-0.342, 0.9397, 1.0), (-0.1736, 0.9848, -1.0), (-0.1736, 0.9848, 1.0), (0.1071, -0.1856, -1.0), (0.1071, -0.1856, 1.0), (0.07329, -0.2014, -1.0), (0.07329, -0.2014, 1.0), (-0.03721, -0.211, 1.0), (0.03721, -0.211, 1.0), (-1.873e-08, -0.2143, 1.0), (0.1642, -0.1377, 1.0), (0.1377, -0.1642, 1.0), (0.2014, -0.07329, 1.0), (0.1856, 0.1071, 1.0), (0.2143, -9.367e-09, 1.0), (0.03721, -0.211, -1.0), (0.211, -0.03721, 1.0), (0.211, 0.03721, 1.0), (0.1856, -0.1071, 1.0), (0.2014, 0.07329, 1.0), (-1.873e-08, -0.2143, -1.0), (-0.03721, -0.211, -1.0), (-0.211, -0.03721, 1.0), (-0.2143, 2.555e-09, 1.0), (-0.2014, -0.07329, 1.0), (-0.211, 0.03721, 1.0), (-0.2014, 0.07329, 1.0), (-0.1856, 0.1071, 1.0), (-0.07329, -0.2014, -1.0), (-0.1377, -0.1642, 1.0), (-0.1377, 0.1642, 1.0), (-0.07329, -0.2014, 1.0), (-0.1642, -0.1377, 1.0), (-0.1642, 0.1377, 1.0), (-0.1856, -0.1071, 1.0), (-0.03721, 0.211, 1.0), (-0.07329, 0.2014, 1.0), (0.03721, 0.211, 1.0), (0.07329, 0.2014, 1.0), (0.1377, 0.1642, 1.0), (0.1642, 0.1377, 1.0), (0.1071, 0.1856, 1.0), (0.0, 0.2143, 1.0), (-0.1071, -0.1856, -1.0), (-0.1071, -0.1856, 1.0), (-0.1071, 0.1856, 1.0), (-0.1377, -0.1642, -1.0), (-0.1642, -0.1377, -1.0), (-0.1856, -0.1071, -1.0), (0.1642, -0.1377, -1.0), (0.1377, -0.1642, -1.0), (0.1856, 0.1071, -1.0), (0.2014, 0.07329, -1.0), (0.2143, -9.367e-09, -1.0), (0.211, -0.03721, -1.0), (0.211, 0.03721, -1.0), (0.1856, -0.1071, -1.0), (0.2014, -0.07329, -1.0), (-0.2014, -0.07329, -1.0), (-0.211, -0.03721, -1.0), (-0.2143, 2.555e-09, -1.0), (-0.211, 0.03721, -1.0), (-0.2014, 0.07329, -1.0), (-0.1377, 0.1642, -1.0), (-0.1642, 0.1377, -1.0), (-0.1856, 0.1071, -1.0), (-0.03721, 0.211, -1.0), (-0.07329, 0.2014, -1.0), (0.03721, 0.211, -1.0), (0.07329, 0.2014, -1.0), (0.1377, 0.1642, -1.0), (0.1642, 0.1377, -1.0), (0.1071, 0.1856, -1.0), (0.0, 0.2143, -1.0), (-0.1071, 0.1856, -1.0)], [], [(0, 1, 3, 2), (2, 3, 5, 4), (4, 5, 7, 6), (6, 7, 9, 8), (8, 9, 11, 10), (10, 11, 13, 12), (12, 13, 15, 14), (14, 15, 17, 16), (16, 17, 19, 18), (18, 19, 21, 20), (20, 21, 23, 22), (22, 23, 25, 24), (24, 25, 27, 26), (26, 27, 29, 28), (28, 29, 31, 30), (30, 31, 33, 32), (32, 33, 35, 34), (34, 35, 37, 36), (36, 37, 39, 38), (38, 39, 41, 40), (40, 41, 43, 42), (42, 43, 45, 44), (44, 45, 47, 46), (46, 47, 49, 48), (48, 49, 51, 50), (50, 51, 53, 52), (52, 53, 55, 54), (54, 55, 57, 56), (56, 57, 59, 58), (58, 59, 61, 60), (60, 61, 63, 62), (62, 63, 65, 64), (64, 65, 67, 66), (66, 67, 69, 68), (55, 53, 51, 49, 47, 45, 43, 113, 98, 101, 103, 93, 91, 92, 94, 95, 96, 102, 99, 114, 105, 104, 111, 106, 107, 110, 108, 9, 7, 5, 3, 1, 71, 69, 67, 65, 63, 61, 59, 57), (41, 39, 37, 35, 33, 31, 29, 27, 25, 23, 21, 19, 17, 15, 13, 11, 9, 108, 109, 82, 88, 86, 83, 85, 81, 87, 79, 80, 73, 75, 77, 78, 76, 100, 113, 43), (68, 69, 71, 70), (70, 71, 1, 0), (139, 8, 10, 12, 14, 16, 18, 20, 22, 24, 26, 28, 30, 32, 34, 36, 38, 40, 42, 112, 97, 90, 89, 84, 74, 72, 119, 118, 125, 126, 123, 122, 124, 121, 120, 140), (2, 4, 6, 8, 139, 141, 138, 137, 142, 135, 136, 143, 132, 133, 134, 131, 130, 129, 128, 127, 117, 116, 115, 112, 42, 44, 46, 48, 50, 52, 54, 56, 58, 60, 62, 64, 66, 68, 70, 0), (137, 106, 111, 142), (138, 107, 106, 137), (141, 110, 107, 138), (139, 108, 110, 141), (140, 109, 108, 139), (82, 109, 140, 120), (88, 82, 120, 121), (86, 88, 121, 124), (83, 86, 124, 122), (85, 83, 122, 123), (81, 85, 123, 126), (87, 81, 126, 125), (79, 87, 125, 118), (80, 79, 118, 119), (72, 73, 80, 119), (72, 74, 75, 73), (75, 74, 84, 77), (78, 77, 84, 89), (76, 78, 89, 90), (76, 90, 97, 100), (113, 100, 97, 112), (98, 113, 112, 115), (101, 98, 115, 116), (117, 103, 101, 116), (127, 93, 103, 117), (128, 91, 93, 127), (129, 92, 91, 128), (130, 94, 92, 129), (131, 95, 94, 130), (134, 96, 95, 131), (133, 102, 96, 134), (132, 99, 102, 133), (143, 114, 99, 132), (136, 105, 114, 143), (135, 104, 105, 136), (142, 111, 104, 135)])
_uv = me_cylinder_005.uv_layers.new(name='UVMap')
_uv.uv.foreach_set('vector', [1.0, 0.5, 1.0, 1.0, 0.9722, 1.0, 0.9722, 0.5, 0.9722, 0.5, 0.9722, 1.0, 0.9444, 1.0, 0.9444, 0.5, 0.9444, 0.5, 0.9444, 1.0, 0.9167, 1.0, 0.9167, 0.5, 0.9167, 0.5, 0.9167, 1.0, 0.8889, 1.0, 0.8889, 0.5, 0.8889, 0.5, 0.8889, 1.0, 0.8611, 1.0, 0.8611, 0.5, 0.8611, 0.5, 0.8611, 1.0, 0.8333, 1.0, 0.8333, 0.5, 0.8333, 0.5, 0.8333, 1.0, 0.8056, 1.0, 0.8056, 0.5, 0.8056, 0.5, 0.8056, 1.0, 0.7778, 1.0, 0.7778, 0.5, 0.7778, 0.5, 0.7778, 1.0, 0.75, 1.0, 0.75, 0.5, 0.75, 0.5, 0.75, 1.0, 0.7222, 1.0, 0.7222, 0.5, 0.7222, 0.5, 0.7222, 1.0, 0.6944, 1.0, 0.6944, 0.5, 0.6944, 0.5, 0.6944, 1.0, 0.6667, 1.0, 0.6667, 0.5, 0.6667, 0.5, 0.6667, 1.0, 0.6389, 1.0, 0.6389, 0.5, 0.6389, 0.5, 0.6389, 1.0, 0.6111, 1.0, 0.6111, 0.5, 0.6111, 0.5, 0.6111, 1.0, 0.5833, 1.0, 0.5833, 0.5, 0.5833, 0.5, 0.5833, 1.0, 0.5556, 1.0, 0.5556, 0.5, 0.5556, 0.5, 0.5556, 1.0, 0.5278, 1.0, 0.5278, 0.5, 0.5278, 0.5, 0.5278, 1.0, 0.5, 1.0, 0.5, 0.5, 0.5, 0.5, 0.5, 1.0, 0.4722, 1.0, 0.4722, 0.5, 0.4722, 0.5, 0.4722, 1.0, 0.4444, 1.0, 0.4444, 0.5, 0.4444, 0.5, 0.4444, 1.0, 0.4167, 1.0, 0.4167, 0.5, 0.4167, 0.5, 0.4167, 1.0, 0.3889, 1.0, 0.3889, 0.5, 0.3889, 0.5, 0.3889, 1.0, 0.3611, 1.0, 0.3611, 0.5, 0.3611, 0.5, 0.3611, 1.0, 0.3333, 1.0, 0.3333, 0.5, 0.3333, 0.5, 0.3333, 1.0, 0.3056, 1.0, 0.3056, 0.5, 0.3056, 0.5, 0.3056, 1.0, 0.2778, 1.0, 0.2778, 0.5, 0.2778, 0.5, 0.2778, 1.0, 0.25, 1.0, 0.25, 0.5, 0.25, 0.5, 0.25, 1.0, 0.2222, 1.0, 0.2222, 0.5, 0.2222, 0.5, 0.2222, 1.0, 0.1944, 1.0, 0.1944, 0.5, 0.1944, 0.5, 0.1944, 1.0, 0.1667, 1.0, 0.1667, 0.5, 0.1667, 0.5, 0.1667, 1.0, 0.1389, 1.0, 0.1389, 0.5, 0.1389, 0.5, 0.1389, 1.0, 0.1111, 1.0, 0.1111, 0.5, 0.1111, 0.5, 0.1111, 1.0, 0.08333, 1.0, 0.08333, 0.5, 0.08333, 0.5, 0.08333, 1.0, 0.05556, 1.0, 0.05556, 0.5, 0.01, 0.25, 0.01365, 0.2083, 0.02447, 0.1679, 0.04215, 0.13, 0.06615, 0.09573, 0.09573, 0.06615, 0.13, 0.04215, 0.2243, 0.2055, 0.2169, 0.2106, 0.2106, 0.2169, 0.2055, 0.2243, 0.2017, 0.2324, 0.1994, 0.2411, 0.1986, 0.25, 0.1994, 0.2589, 0.2017, 0.2676, 0.2055, 0.2757, 0.2106, 0.2831, 0.2169, 0.2894, 0.2243, 0.2945, 0.2324, 0.2983, 0.2411, 0.3006, 0.25, 0.3014, 0.2589, 0.3006, 0.2676, 0.2983, 0.2757, 0.2945, 0.2831, 0.2894, 0.4043, 0.4339, 0.37, 0.4578, 0.3321, 0.4755, 0.2917, 0.4864, 0.25, 0.49, 0.2083, 0.4864, 0.1679, 0.4755, 0.13, 0.4578, 0.09573, 0.4339, 0.06615, 0.4043, 0.04215, 0.37, 0.02447, 0.3321, 0.01365, 0.2917, 0.1679, 0.02447, 0.2083, 0.01365, 0.25, 0.01, 0.2917, 0.01365, 0.3321, 0.02447, 0.37, 0.04215, 0.4043, 0.06615, 0.4339, 0.09573, 0.4578, 0.13, 0.4755, 0.1679, 0.4864, 0.2083, 0.49, 0.25, 0.4864, 0.2917, 0.4755, 0.3321, 0.4578, 0.37, 0.4339, 0.4043, 0.4043, 0.4339, 0.2831, 0.2894, 0.2894, 0.2831, 0.2945, 0.2757, 0.2983, 0.2676, 0.3006, 0.2589, 0.3014, 0.25, 0.3006, 0.2411, 0.2983, 0.2324, 0.2945, 0.2243, 0.2894, 0.2169, 0.2831, 0.2106, 0.2757, 0.2055, 0.2676, 0.2017, 0.2589, 0.1994, 0.25, 0.1986, 0.2411, 0.1994, 0.2324, 0.2017, 0.2243, 0.2055, 0.13, 0.04215, 0.05556, 0.5, 0.05556, 1.0, 0.02778, 1.0, 0.02778, 0.5, 0.02778, 0.5, 0.02778, 1.0, -3.316e-07, 1.0, -3.316e-07, 0.5, 0.7831, 0.2894, 0.9043, 0.4339, 0.9339, 0.4043, 0.9578, 0.37, 0.9755, 0.3321, 0.9864, 0.2917, 0.99, 0.25, 0.9864, 0.2083, 0.9755, 0.1679, 0.9578, 0.13, 0.9339, 0.09573, 0.9043, 0.06615, 0.87, 0.04215, 0.8321, 0.02447, 0.7917, 0.01365, 0.75, 0.01, 0.7083, 0.01365, 0.6679, 0.02447, 0.63, 0.04215, 0.7243, 0.2055, 0.7324, 0.2017, 0.7411, 0.1994, 0.75, 0.1986, 0.7589, 0.1994, 0.7676, 0.2017, 0.7757, 0.2055, 0.7831, 0.2106, 0.7894, 0.2169, 0.7945, 0.2243, 0.7983, 0.2324, 0.8006, 0.2411, 0.8014, 0.25, 0.8006, 0.2589, 0.7983, 0.2676, 0.7945, 0.2757, 0.7894, 0.2831, 0.7917, 0.4864, 0.8321, 0.4755, 0.87, 0.4578, 0.9043, 0.4339, 0.7831, 0.2894, 0.7757, 0.2945, 0.7676, 0.2983, 0.7589, 0.3006, 0.75, 0.3014, 0.7411, 0.3006, 0.7324, 0.2983, 0.7243, 0.2945, 0.7169, 0.2894, 0.7106, 0.2831, 0.7055, 0.2757, 0.7017, 0.2676, 0.6994, 0.2589, 0.6986, 0.25, 0.6994, 0.2411, 0.7017, 0.2324, 0.7055, 0.2243, 0.7106, 0.2169, 0.7169, 0.2106, 0.7243, 0.2055, 0.63, 0.04215, 0.5957, 0.06615, 0.5661, 0.09573, 0.5422, 0.13, 0.5245, 0.1679, 0.5136, 0.2083, 0.51, 0.25, 0.5136, 0.2917, 0.5245, 0.3321, 0.5422, 0.37, 0.5661, 0.4043, 0.5957, 0.4339, 0.63, 0.4578, 0.6679, 0.4755, 0.7083, 0.4864, 0.75, 0.49, 0.9722, 0.735, 0.9722, 0.765, 1.0, 0.765, 1.0, 0.735, 0.9444, 0.735, 0.9444, 0.765, 0.9722, 0.765, 0.9722, 0.735, 0.9167, 0.735, 0.9167, 0.765, 0.9444, 0.765, 0.9444, 0.735, 0.8889, 0.735, 0.8889, 0.765, 0.9167, 0.765, 0.9167, 0.735, 0.8611, 0.735, 0.8611, 0.765, 0.8889, 0.765, 0.8889, 0.735, 0.8333, 0.765, 0.8611, 0.765, 0.8611, 0.735, 0.8333, 0.735, 0.8056, 0.765, 0.8333, 0.765, 0.8333, 0.735, 0.8056, 0.735, 0.7778, 0.765, 0.8056, 0.765, 0.8056, 0.735, 0.7778, 0.735, 0.75, 0.765, 0.7778, 0.765, 0.7778, 0.735, 0.75, 0.735, 0.7222, 0.765, 0.75, 0.765, 0.75, 0.735, 0.7222, 0.735, 0.6944, 0.765, 0.7222, 0.765, 0.7222, 0.735, 0.6944, 0.735, 0.6667, 0.765, 0.6944, 0.765, 0.6944, 0.735, 0.6667, 0.735, 0.6389, 0.765, 0.6667, 0.765, 0.6667, 0.735, 0.6389, 0.735, 0.6111, 0.765, 0.6389, 0.765, 0.6389, 0.735, 0.6111, 0.735, 0.5833, 0.735, 0.5833, 0.765, 0.6111, 0.765, 0.6111, 0.735, 0.5833, 0.735, 0.5556, 0.735, 0.5556, 0.765, 0.5833, 0.765, 0.5556, 0.765, 0.5556, 0.735, 0.5278, 0.735, 0.5278, 0.765, 0.5, 0.765, 0.5278, 0.765, 0.5278, 0.735, 0.5, 0.735, 0.4722, 0.765, 0.5, 0.765, 0.5, 0.735, 0.4722, 0.735, 0.4722, 0.765, 0.4722, 0.735, 0.4444, 0.735, 0.4444, 0.765, 0.4167, 0.765, 0.4444, 0.765, 0.4444, 0.735, 0.4167, 0.735, 0.3889, 0.765, 0.4167, 0.765, 0.4167, 0.735, 0.3889, 0.735, 0.3611, 0.765, 0.3889, 0.765, 0.3889, 0.735, 0.3611, 0.735, 0.3333, 0.735, 0.3333, 0.765, 0.3611, 0.765, 0.3611, 0.735, 0.3056, 0.735, 0.3056, 0.765, 0.3333, 0.765, 0.3333, 0.735, 0.2778, 0.735, 0.2778, 0.765, 0.3056, 0.765, 0.3056, 0.735, 0.25, 0.735, 0.25, 0.765, 0.2778, 0.765, 0.2778, 0.735, 0.2222, 0.735, 0.2222, 0.765, 0.25, 0.765, 0.25, 0.735, 0.1944, 0.735, 0.1944, 0.765, 0.2222, 0.765, 0.2222, 0.735, 0.1667, 0.735, 0.1667, 0.765, 0.1944, 0.765, 0.1944, 0.735, 0.1389, 0.735, 0.1389, 0.765, 0.1667, 0.765, 0.1667, 0.735, 0.1111, 0.735, 0.1111, 0.765, 0.1389, 0.765, 0.1389, 0.735, 0.08333, 0.735, 0.08333, 0.765, 0.1111, 0.765, 0.1111, 0.735, 0.05556, 0.735, 0.05556, 0.765, 0.08333, 0.765, 0.08333, 0.735, 0.02778, 0.735, 0.02778, 0.765, 0.05556, 0.765, 0.05556, 0.735, -3.316e-07, 0.735, -3.316e-07, 0.765, 0.02778, 0.765, 0.02778, 0.735])
me_cylinder_005.materials.append(mat_material)
me_cylinder_005.use_remesh_fix_poles = True
me_cylinder_005.use_remesh_preserve_attributes = False
me_cylinder_005.update()

# ---- objects
ob_light = bpy.data.objects.new('Light', light_light)
ob_camera = bpy.data.objects.new('Camera', cam_camera)
ob_cylinder = bpy.data.objects.new('Cylinder', me_cylinder)
ob_cube = bpy.data.objects.new('Cube', me_cube_001)
ob_cube_001 = bpy.data.objects.new('Cube.001', me_cube_002)
ob_cube_002 = bpy.data.objects.new('Cube.002', me_cube_003)
ob_cube_003 = bpy.data.objects.new('Cube.003', me_cube_004)
ob_cube_004 = bpy.data.objects.new('Cube.004', me_cube_005)
ob_cube_005 = bpy.data.objects.new('Cube.005', me_cube_006)
ob_cube_006 = bpy.data.objects.new('Cube.006', me_cube_007)
ob_cube_007 = bpy.data.objects.new('Cube.007', me_cube_008)
ob_cube_008 = bpy.data.objects.new('Cube.008', me_cube_009)
ob_cylinder_001 = bpy.data.objects.new('Cylinder.001', me_cylinder_004)
ob_cylinder_002 = bpy.data.objects.new('Cylinder.002', me_cylinder_005)

# ---- transforms, parenting, visibility, modifiers, constraints
ob_light.location = (4.076, 1.005, 5.904)
ob_light.rotation_euler = (0.6503, 0.05522, 1.866)
ob_light.lock_rotations_4d = False
ob_light.empty_display_type = 'ARROWS'
ob_light.color = (0.0, 0.0, 0.0, 0.0)
ob_light.lineart.crease_threshold = 0.0
ob_camera.location = (7.359, -6.926, 4.958)
ob_camera.rotation_euler = (1.109, 0.0, 0.8149)
ob_camera.lock_rotations_4d = False
ob_camera.empty_display_type = 'ARROWS'
ob_camera.color = (0.0, 0.0, 0.0, 0.0)
ob_camera.display_type = 'WIRE'
ob_camera.lineart.crease_threshold = 0.0
ob_cylinder.location = (0.0, 0.0, 0.0)
ob_cylinder.rotation_euler = (0.0, 0.0, 0.08727)
ob_cylinder.scale = (0.8, 0.8, 0.1)
_m = ob_cylinder.modifiers.new('Bevel', 'BEVEL')
_m.segments = 2
ob_cube.location = (0.0, 0.0, 0.0)
ob_cube.scale = (0.1, 0.09, 0.09)
_m = ob_cube.modifiers.new('Bevel', 'BEVEL')
_m.segments = 3
ob_cube_001.location = (0.0, 0.0, 0.0)
ob_cube_001.rotation_euler = (0.0, 0.0, 0.6981)
ob_cube_001.scale = (0.1, 0.09, 0.09)
_m = ob_cube_001.modifiers.new('Bevel', 'BEVEL')
_m.segments = 3
ob_cube_002.location = (0.0, 0.0, 0.0)
ob_cube_002.rotation_euler = (0.0, 0.0, 1.396)
ob_cube_002.scale = (0.1, 0.09, 0.09)
_m = ob_cube_002.modifiers.new('Bevel', 'BEVEL')
_m.segments = 3
ob_cube_003.location = (0.0, 0.0, 0.0)
ob_cube_003.rotation_euler = (0.0, 0.0, 2.094)
ob_cube_003.scale = (0.1, 0.09, 0.09)
_m = ob_cube_003.modifiers.new('Bevel', 'BEVEL')
_m.segments = 3
ob_cube_004.location = (0.0, 0.0, 0.0)
ob_cube_004.rotation_euler = (0.0, 0.0, 2.793)
ob_cube_004.scale = (0.1, 0.09, 0.09)
_m = ob_cube_004.modifiers.new('Bevel', 'BEVEL')
_m.segments = 3
ob_cube_005.location = (0.0, 0.0, 0.0)
ob_cube_005.rotation_euler = (0.0, 0.0, 3.491)
ob_cube_005.scale = (0.1, 0.09, 0.09)
_m = ob_cube_005.modifiers.new('Bevel', 'BEVEL')
_m.segments = 3
ob_cube_006.location = (0.0, 0.0, 0.0)
ob_cube_006.rotation_euler = (0.0, 0.0, 4.189)
ob_cube_006.scale = (0.1, 0.09, 0.09)
_m = ob_cube_006.modifiers.new('Bevel', 'BEVEL')
_m.segments = 3
ob_cube_007.location = (0.0, 0.0, 0.0)
ob_cube_007.rotation_euler = (0.0, 0.0, 4.887)
ob_cube_007.scale = (0.1, 0.09, 0.09)
_m = ob_cube_007.modifiers.new('Bevel', 'BEVEL')
_m.segments = 3
ob_cube_008.location = (0.0, 0.0, 0.0)
ob_cube_008.rotation_euler = (0.0, 0.0, 5.585)
ob_cube_008.scale = (0.1, 0.09, 0.09)
_m = ob_cube_008.modifiers.new('Bevel', 'BEVEL')
_m.segments = 3
ob_cylinder_001.location = (0.0, 0.0, 0.0)
ob_cylinder_001.rotation_euler = (0.0, 0.0, 0.08727)
ob_cylinder_001.scale = (0.4, 0.4, 0.1)
_m = ob_cylinder_001.modifiers.new('Bevel', 'BEVEL')
_m.segments = 2
ob_cylinder_002.location = (0.0, 0.0, 0.0)
ob_cylinder_002.scale = (0.7, 0.7, 0.06)

# ---- collection membership
col_collection.objects.link(ob_light)
col_collection.objects.link(ob_camera)
col_collection.objects.link(ob_cylinder)
col_collection.objects.link(ob_cube)
col_collection.objects.link(ob_cube_001)
col_collection.objects.link(ob_cube_002)
col_collection.objects.link(ob_cube_003)
col_collection.objects.link(ob_cube_004)
col_collection.objects.link(ob_cube_005)
col_collection.objects.link(ob_cube_006)
col_collection.objects.link(ob_cube_007)
col_collection.objects.link(ob_cube_008)
col_collection.objects.link(ob_cylinder_001)
col_collection.objects.link(ob_cylinder_002)

# ---- scene / render settings (as saved in the file)
scene.camera = ob_camera
scene.frame_start = 1; scene.frame_end = 250; scene.frame_set(1)
scene.render.engine = 'BLENDER_EEVEE_NEXT'
scene.cycles.use_denoising = False
scene.cycles.samples = 128
scene.cycles.sampling_pattern = 'TABULATED_SOBOL'
scene.cycles.use_adaptive_sampling = False
scene.cycles.use_light_tree = False
scene.view_settings.view_transform = 'Filmic'
bpy.context.view_layer.update()
